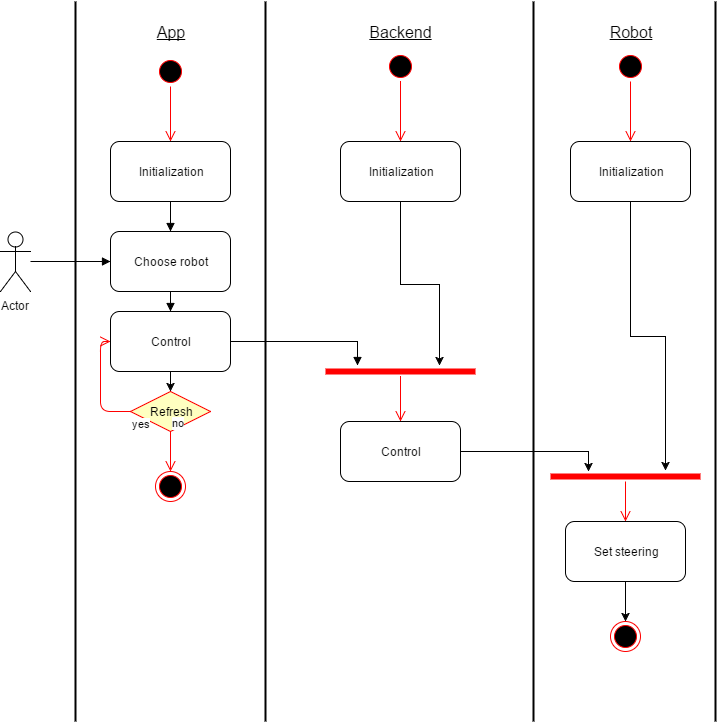

The diagram above was exported from draw.io. Its source (the exported page's mxGraphModel, read from the mxfile embedded in the PNG):
<mxGraphModel dx="2252" dy="720" grid="1" gridSize="10" guides="1" tooltips="1" connect="1" arrows="1" fold="1" page="1" pageScale="1" pageWidth="826" pageHeight="1169" math="0" shadow="0">
  <root>
    <mxCell id="0" />
    <mxCell id="1" parent="0" />
    <mxCell id="42adb49011ef62b1-3" value="" style="line;strokeWidth=2;direction=south;html=1;" vertex="1" parent="1">
      <mxGeometry x="140" y="40" width="10" height="720" as="geometry" />
    </mxCell>
    <mxCell id="42adb49011ef62b1-4" value="" style="line;strokeWidth=2;direction=south;html=1;" vertex="1" parent="1">
      <mxGeometry x="408" y="40" width="10" height="720" as="geometry" />
    </mxCell>
    <mxCell id="42adb49011ef62b1-5" value="" style="line;strokeWidth=2;direction=south;html=1;" vertex="1" parent="1">
      <mxGeometry x="590" y="40" width="10" height="720" as="geometry" />
    </mxCell>
    <mxCell id="42adb49011ef62b1-6" value="Backend" style="text;html=1;strokeColor=none;fillColor=none;align=center;verticalAlign=middle;whiteSpace=wrap;fontSize=16;fontStyle=4" vertex="1" parent="1">
      <mxGeometry x="260" y="60" width="40" height="20" as="geometry" />
    </mxCell>
    <mxCell id="42adb49011ef62b1-7" value="Robot" style="text;html=1;strokeColor=none;fillColor=none;align=center;verticalAlign=middle;whiteSpace=wrap;fontSize=16;fontStyle=4" vertex="1" parent="1">
      <mxGeometry x="490" y="60" width="40" height="20" as="geometry" />
    </mxCell>
    <mxCell id="74eea28559b8be8e-8" style="edgeStyle=orthogonalEdgeStyle;rounded=0;html=1;entryX=0;entryY=0.5;endArrow=block;endFill=1;jettySize=auto;orthogonalLoop=1;fontSize=16;" edge="1" parent="1" source="42adb49011ef62b1-8" target="42adb49011ef62b1-26">
      <mxGeometry relative="1" as="geometry">
        <Array as="points">
          <mxPoint x="-105" y="300" />
        </Array>
      </mxGeometry>
    </mxCell>
    <mxCell id="42adb49011ef62b1-8" value="Actor" style="shape=umlActor;verticalLabelPosition=bottom;labelBackgroundColor=#ffffff;verticalAlign=top;html=1;" vertex="1" parent="1">
      <mxGeometry x="-120" y="270" width="30" height="60" as="geometry" />
    </mxCell>
    <mxCell id="42adb49011ef62b1-10" value="App" style="text;html=1;strokeColor=none;fillColor=none;align=center;verticalAlign=middle;whiteSpace=wrap;fontSize=16;fontStyle=4" vertex="1" parent="1">
      <mxGeometry x="30" y="60" width="40" height="20" as="geometry" />
    </mxCell>
    <mxCell id="42adb49011ef62b1-11" value="" style="line;strokeWidth=2;direction=south;html=1;" vertex="1" parent="1">
      <mxGeometry x="-50" y="40" width="10" height="720" as="geometry" />
    </mxCell>
    <mxCell id="42adb49011ef62b1-12" value="Initialization" style="rounded=1;whiteSpace=wrap;html=1;" vertex="1" parent="1">
      <mxGeometry x="-10" y="180" width="120" height="60" as="geometry" />
    </mxCell>
    <mxCell id="42adb49011ef62b1-13" value="Initialization" style="rounded=1;whiteSpace=wrap;html=1;" vertex="1" parent="1">
      <mxGeometry x="220" y="180" width="120" height="60" as="geometry" />
    </mxCell>
    <mxCell id="42adb49011ef62b1-14" value="Initialization" style="rounded=1;whiteSpace=wrap;html=1;" vertex="1" parent="1">
      <mxGeometry x="450" y="180" width="120" height="60" as="geometry" />
    </mxCell>
    <mxCell id="42adb49011ef62b1-15" value="" style="ellipse;html=1;shape=startState;fillColor=#000000;strokeColor=#ff0000;" vertex="1" parent="1">
      <mxGeometry x="35" y="95" width="30" height="30" as="geometry" />
    </mxCell>
    <mxCell id="42adb49011ef62b1-16" value="" style="edgeStyle=orthogonalEdgeStyle;html=1;verticalAlign=bottom;endArrow=open;endSize=8;strokeColor=#ff0000;entryX=0.5;entryY=0;" edge="1" parent="1" source="42adb49011ef62b1-15" target="42adb49011ef62b1-12">
      <mxGeometry x="50" y="125" as="geometry">
        <mxPoint x="50" y="185" as="targetPoint" />
        <Array as="points" />
      </mxGeometry>
    </mxCell>
    <mxCell id="42adb49011ef62b1-17" value="" style="ellipse;html=1;shape=startState;fillColor=#000000;strokeColor=#ff0000;" vertex="1" parent="1">
      <mxGeometry x="265" y="90" width="30" height="30" as="geometry" />
    </mxCell>
    <mxCell id="42adb49011ef62b1-18" value="" style="edgeStyle=orthogonalEdgeStyle;html=1;verticalAlign=bottom;endArrow=open;endSize=8;strokeColor=#ff0000;entryX=0.5;entryY=0;" edge="1" parent="1" source="42adb49011ef62b1-17" target="42adb49011ef62b1-13">
      <mxGeometry x="280" y="120" as="geometry">
        <mxPoint x="280" y="180" as="targetPoint" />
        <Array as="points">
          <mxPoint x="280" y="170" />
          <mxPoint x="280" y="170" />
        </Array>
      </mxGeometry>
    </mxCell>
    <mxCell id="42adb49011ef62b1-19" value="" style="ellipse;html=1;shape=startState;fillColor=#000000;strokeColor=#ff0000;" vertex="1" parent="1">
      <mxGeometry x="495" y="90" width="30" height="30" as="geometry" />
    </mxCell>
    <mxCell id="42adb49011ef62b1-20" value="" style="edgeStyle=orthogonalEdgeStyle;html=1;verticalAlign=bottom;endArrow=open;endSize=8;strokeColor=#ff0000;entryX=0.5;entryY=0;" edge="1" parent="1" source="42adb49011ef62b1-19" target="42adb49011ef62b1-14">
      <mxGeometry x="510" y="130" as="geometry">
        <mxPoint x="510" y="190" as="targetPoint" />
        <Array as="points" />
      </mxGeometry>
    </mxCell>
    <mxCell id="42adb49011ef62b1-21" value="Control" style="rounded=1;whiteSpace=wrap;html=1;" vertex="1" parent="1">
      <mxGeometry x="220" y="460" width="120" height="60" as="geometry" />
    </mxCell>
    <mxCell id="74eea28559b8be8e-4" style="edgeStyle=orthogonalEdgeStyle;rounded=0;html=1;exitX=0.5;exitY=1;entryX=0.5;entryY=0;endArrow=block;endFill=1;jettySize=auto;orthogonalLoop=1;fontSize=16;" edge="1" parent="1" source="42adb49011ef62b1-26" target="74eea28559b8be8e-1">
      <mxGeometry relative="1" as="geometry" />
    </mxCell>
    <mxCell id="42adb49011ef62b1-26" value="Choose robot&lt;br&gt;" style="rounded=1;whiteSpace=wrap;html=1;" vertex="1" parent="1">
      <mxGeometry x="-10" y="270" width="120" height="60" as="geometry" />
    </mxCell>
    <mxCell id="42adb49011ef62b1-27" style="edgeStyle=orthogonalEdgeStyle;rounded=0;html=1;exitX=0.5;exitY=1;entryX=0.5;entryY=0;endArrow=block;endFill=1;jettySize=auto;orthogonalLoop=1;" edge="1" parent="1" source="42adb49011ef62b1-12" target="42adb49011ef62b1-26">
      <mxGeometry x="50" y="240" as="geometry" />
    </mxCell>
    <mxCell id="42adb49011ef62b1-29" value="" style="edgeStyle=orthogonalEdgeStyle;html=1;verticalAlign=bottom;endArrow=open;endSize=8;strokeColor=#ff0000;entryX=0.5;entryY=0;" edge="1" parent="1" source="42adb49011ef62b1-32" target="42adb49011ef62b1-21">
      <mxGeometry x="190" y="400" as="geometry">
        <mxPoint x="233" y="469" as="targetPoint" />
        <Array as="points">
          <mxPoint x="280" y="440" />
          <mxPoint x="280" y="440" />
        </Array>
      </mxGeometry>
    </mxCell>
    <mxCell id="42adb49011ef62b1-32" value="" style="shape=line;html=1;strokeWidth=6;strokeColor=#ff0000;" vertex="1" parent="1">
      <mxGeometry x="205" y="405" width="150" height="10" as="geometry" />
    </mxCell>
    <mxCell id="42adb49011ef62b1-58" value="Set steering" style="rounded=1;whiteSpace=wrap;html=1;" vertex="1" parent="1">
      <mxGeometry x="445" y="560" width="120" height="60" as="geometry" />
    </mxCell>
    <mxCell id="74eea28559b8be8e-1" value="Control" style="rounded=1;whiteSpace=wrap;html=1;" vertex="1" parent="1">
      <mxGeometry x="-10" y="350" width="120" height="60" as="geometry" />
    </mxCell>
    <mxCell id="77c53785409eda4b-9" value="" style="ellipse;html=1;shape=endState;fillColor=#000000;strokeColor=#ff0000;" vertex="1" parent="1">
      <mxGeometry x="490" y="660" width="30" height="30" as="geometry" />
    </mxCell>
    <mxCell id="77c53785409eda4b-19" style="edgeStyle=orthogonalEdgeStyle;rounded=0;html=1;exitX=1;exitY=0.5;entryX=0.211;entryY=-0.1;entryPerimeter=0;endArrow=block;endFill=1;jettySize=auto;orthogonalLoop=1;" edge="1" parent="1" source="74eea28559b8be8e-1" target="42adb49011ef62b1-32">
      <mxGeometry relative="1" as="geometry" />
    </mxCell>
    <mxCell id="430110369da813f7-2" style="edgeStyle=orthogonalEdgeStyle;rounded=0;html=1;exitX=0.5;exitY=1;entryX=0.76;entryY=-0.1;entryPerimeter=0;jettySize=auto;orthogonalLoop=1;" edge="1" parent="1" source="42adb49011ef62b1-13" target="42adb49011ef62b1-32">
      <mxGeometry relative="1" as="geometry">
        <Array as="points">
          <mxPoint x="280" y="323" />
          <mxPoint x="319" y="323" />
        </Array>
      </mxGeometry>
    </mxCell>
    <mxCell id="430110369da813f7-3" value="" style="edgeStyle=orthogonalEdgeStyle;html=1;verticalAlign=bottom;endArrow=open;endSize=8;strokeColor=#ff0000;entryX=0.5;entryY=0;" edge="1" parent="1" source="430110369da813f7-4" target="42adb49011ef62b1-58">
      <mxGeometry x="415" y="505" as="geometry">
        <mxPoint x="505" y="545" as="targetPoint" />
        <Array as="points" />
      </mxGeometry>
    </mxCell>
    <mxCell id="430110369da813f7-4" value="" style="shape=line;html=1;strokeWidth=6;strokeColor=#ff0000;" vertex="1" parent="1">
      <mxGeometry x="430" y="510" width="150" height="10" as="geometry" />
    </mxCell>
    <mxCell id="430110369da813f7-6" style="edgeStyle=orthogonalEdgeStyle;rounded=0;html=1;exitX=1;exitY=0.5;jettySize=auto;orthogonalLoop=1;" edge="1" parent="1" source="42adb49011ef62b1-21">
      <mxGeometry relative="1" as="geometry">
        <mxPoint x="468" y="510" as="targetPoint" />
        <Array as="points">
          <mxPoint x="468" y="490" />
        </Array>
      </mxGeometry>
    </mxCell>
    <mxCell id="430110369da813f7-7" style="edgeStyle=orthogonalEdgeStyle;rounded=0;html=1;exitX=0.5;exitY=1;entryX=0.767;entryY=-0.1;entryPerimeter=0;jettySize=auto;orthogonalLoop=1;" edge="1" parent="1" source="42adb49011ef62b1-14" target="430110369da813f7-4">
      <mxGeometry relative="1" as="geometry">
        <Array as="points">
          <mxPoint x="510" y="375" />
          <mxPoint x="545" y="375" />
        </Array>
      </mxGeometry>
    </mxCell>
    <mxCell id="430110369da813f7-9" style="edgeStyle=orthogonalEdgeStyle;rounded=0;html=1;exitX=0.5;exitY=1;entryX=0.5;entryY=0;jettySize=auto;orthogonalLoop=1;" edge="1" parent="1" source="42adb49011ef62b1-58" target="77c53785409eda4b-9">
      <mxGeometry relative="1" as="geometry" />
    </mxCell>
    <mxCell id="430110369da813f7-11" value="Refresh" style="rhombus;whiteSpace=wrap;html=1;fillColor=#ffffc0;strokeColor=#ff0000;" vertex="1" parent="1">
      <mxGeometry x="10" y="430" width="80" height="40" as="geometry" />
    </mxCell>
    <mxCell id="430110369da813f7-12" value="no" style="edgeStyle=orthogonalEdgeStyle;html=1;align=left;verticalAlign=bottom;endArrow=open;endSize=8;strokeColor=#ff0000;entryX=0.5;entryY=0;" edge="1" parent="1" source="430110369da813f7-11" target="430110369da813f7-15">
      <mxGeometry x="-1" relative="1" as="geometry">
        <mxPoint x="190" y="450" as="targetPoint" />
        <Array as="points" />
      </mxGeometry>
    </mxCell>
    <mxCell id="430110369da813f7-13" value="yes" style="edgeStyle=orthogonalEdgeStyle;html=1;align=left;verticalAlign=top;endArrow=open;endSize=8;strokeColor=#ff0000;entryX=0;entryY=0.5;" edge="1" parent="1" source="430110369da813f7-11" target="74eea28559b8be8e-1">
      <mxGeometry x="-1" relative="1" as="geometry">
        <mxPoint x="50" y="530" as="targetPoint" />
        <Array as="points">
          <mxPoint x="-20" y="450" />
          <mxPoint x="-20" y="380" />
        </Array>
      </mxGeometry>
    </mxCell>
    <mxCell id="430110369da813f7-14" style="edgeStyle=orthogonalEdgeStyle;rounded=0;html=1;exitX=0.5;exitY=1;entryX=0.5;entryY=0;jettySize=auto;orthogonalLoop=1;" edge="1" parent="1" source="74eea28559b8be8e-1" target="430110369da813f7-11">
      <mxGeometry relative="1" as="geometry" />
    </mxCell>
    <mxCell id="430110369da813f7-15" value="" style="ellipse;html=1;shape=endState;fillColor=#000000;strokeColor=#ff0000;" vertex="1" parent="1">
      <mxGeometry x="35" y="510" width="30" height="30" as="geometry" />
    </mxCell>
  </root>
</mxGraphModel>